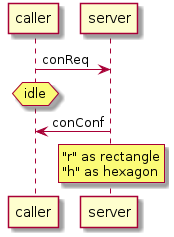

The diagram above was rendered by PlantUML. Its source (embedded in the PNG):
@startuml
caller -> server : conReq
hnote over caller : idle
caller <- server : conConf
rnote over server
 "r" as rectangle
 "h" as hexagon
endrnote
@enduml